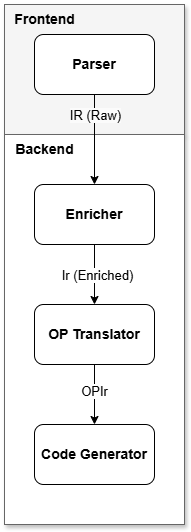

The diagram above was exported from draw.io. Its source (the exported page's mxGraphModel, read from the mxfile embedded in the PNG):
<mxGraphModel dx="934" dy="705" grid="1" gridSize="10" guides="1" tooltips="1" connect="1" arrows="1" fold="1" page="1" pageScale="1" pageWidth="850" pageHeight="1100" math="0" shadow="0">
  <root>
    <mxCell id="0" />
    <mxCell id="1" parent="0" />
    <mxCell id="15" value="" style="rounded=0;whiteSpace=wrap;html=1;fillColor=#f5f5f5;strokeColor=#666666;fontColor=#333333;strokeWidth=1;shadow=1;" parent="1" vertex="1">
      <mxGeometry x="160" y="220" width="180" height="130" as="geometry" />
    </mxCell>
    <mxCell id="2" value="" style="rounded=0;whiteSpace=wrap;html=1;shadow=1;strokeColor=light-dark(#666666,#EDEDED);strokeWidth=1;" parent="1" vertex="1">
      <mxGeometry x="160" y="350" width="180" height="390" as="geometry" />
    </mxCell>
    <mxCell id="9" style="edgeStyle=none;html=1;entryX=0.5;entryY=0;entryDx=0;entryDy=0;" parent="1" source="3" target="6" edge="1">
      <mxGeometry relative="1" as="geometry">
        <mxPoint x="240" y="400" as="targetPoint" />
      </mxGeometry>
    </mxCell>
    <mxCell id="22" value="&lt;span style=&quot;color: rgb(0, 0, 0); font-size: 13px; background-color: rgb(251, 251, 251);&quot;&gt;IR (Raw)&lt;/span&gt;" style="edgeLabel;html=1;align=center;verticalAlign=middle;resizable=0;points=[];" vertex="1" connectable="0" parent="9">
      <mxGeometry x="-0.7838" y="-1" relative="1" as="geometry">
        <mxPoint x="1" y="10" as="offset" />
      </mxGeometry>
    </mxCell>
    <mxCell id="3" value="Parser" style="rounded=1;whiteSpace=wrap;html=1;fontStyle=1;fontSize=14;" parent="1" vertex="1">
      <mxGeometry x="190" y="250" width="120" height="60" as="geometry" />
    </mxCell>
    <mxCell id="4" value="Code Generator" style="rounded=1;whiteSpace=wrap;html=1;fontStyle=1;fontSize=14;" parent="1" vertex="1">
      <mxGeometry x="190" y="640" width="120" height="60" as="geometry" />
    </mxCell>
    <mxCell id="11" style="edgeStyle=none;html=1;" parent="1" source="6" target="7" edge="1">
      <mxGeometry relative="1" as="geometry" />
    </mxCell>
    <mxCell id="20" value="Ir (&lt;span style=&quot;color: rgb(0, 0, 0);&quot;&gt;Enriched)&lt;/span&gt;" style="edgeLabel;html=1;align=center;verticalAlign=middle;resizable=0;points=[];fontSize=13;" parent="11" vertex="1" connectable="0">
      <mxGeometry x="0.0074" y="2" relative="1" as="geometry">
        <mxPoint as="offset" />
      </mxGeometry>
    </mxCell>
    <mxCell id="6" value="Enricher" style="rounded=1;whiteSpace=wrap;html=1;fillColor=#FFFFFF;fontStyle=1;fontSize=14;" parent="1" vertex="1">
      <mxGeometry x="190" y="400" width="120" height="60" as="geometry" />
    </mxCell>
    <mxCell id="12" style="edgeStyle=none;html=1;" parent="1" source="7" target="4" edge="1">
      <mxGeometry relative="1" as="geometry" />
    </mxCell>
    <mxCell id="21" value="OPIr" style="edgeLabel;html=1;align=center;verticalAlign=middle;resizable=0;points=[];fontSize=13;" parent="12" vertex="1" connectable="0">
      <mxGeometry x="-0.1486" y="-1" relative="1" as="geometry">
        <mxPoint as="offset" />
      </mxGeometry>
    </mxCell>
    <mxCell id="7" value="OP Translator" style="rounded=1;whiteSpace=wrap;html=1;fillColor=#FFFFFF;fontStyle=1;fontSize=14;" parent="1" vertex="1">
      <mxGeometry x="190" y="520" width="120" height="60" as="geometry" />
    </mxCell>
    <mxCell id="14" value="Backend" style="text;html=1;align=center;verticalAlign=middle;resizable=0;points=[];autosize=1;strokeColor=none;fillColor=none;fontStyle=1;fontSize=14;" parent="1" vertex="1">
      <mxGeometry x="160" y="350" width="80" height="30" as="geometry" />
    </mxCell>
    <mxCell id="16" value="Frontend" style="text;html=1;align=center;verticalAlign=middle;resizable=0;points=[];autosize=1;strokeColor=none;fillColor=none;fontStyle=1;fontSize=14;" parent="1" vertex="1">
      <mxGeometry x="160" y="220" width="80" height="30" as="geometry" />
    </mxCell>
  </root>
</mxGraphModel>